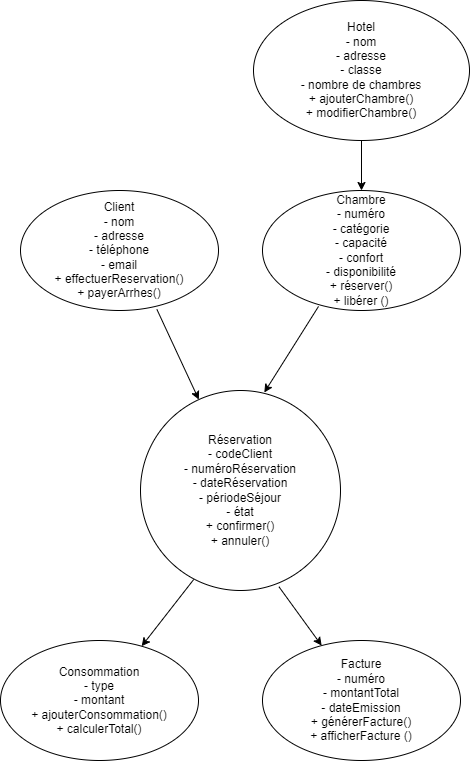

The diagram above was exported from draw.io. Its source (the exported page's mxGraphModel, read from the mxfile embedded in the PNG):
<mxGraphModel dx="536" dy="513" grid="1" gridSize="10" guides="1" tooltips="1" connect="1" arrows="1" fold="1" page="1" pageScale="1" pageWidth="827" pageHeight="1169" math="0" shadow="0">
  <root>
    <mxCell id="0" />
    <mxCell id="1" parent="0" />
    <mxCell id="yEsBqVrXysR43vqoX8j6-1" value="Hotel&lt;div&gt;- nom&lt;/div&gt;&lt;div&gt;- adresse&lt;/div&gt;&lt;div&gt;- classe&lt;/div&gt;&lt;div&gt;- nombre de chambres&lt;/div&gt;&lt;div&gt;+ ajouterChambre()&lt;/div&gt;&lt;div&gt;+ modifierChambre()&lt;/div&gt;" style="ellipse;whiteSpace=wrap;html=1;" vertex="1" parent="1">
      <mxGeometry x="393" y="10" width="216" height="140" as="geometry" />
    </mxCell>
    <mxCell id="yEsBqVrXysR43vqoX8j6-2" value="Chambre&lt;div&gt;- numéro&lt;/div&gt;&lt;div&gt;- catégorie&lt;/div&gt;&lt;div&gt;- capacité&lt;/div&gt;&lt;div&gt;- confort&lt;/div&gt;&lt;div&gt;- disponibilité&lt;/div&gt;&lt;div&gt;+ réserver()&lt;/div&gt;&lt;div&gt;+ libérer ()&lt;/div&gt;" style="ellipse;whiteSpace=wrap;html=1;" vertex="1" parent="1">
      <mxGeometry x="402" y="200" width="198" height="120" as="geometry" />
    </mxCell>
    <mxCell id="yEsBqVrXysR43vqoX8j6-3" value="&lt;div&gt;Client&lt;/div&gt;&lt;div&gt;&lt;span style=&quot;background-color: initial;&quot;&gt;- nom&lt;/span&gt;&lt;/div&gt;&lt;div&gt;- adresse&lt;/div&gt;&lt;div&gt;- téléphone&lt;/div&gt;&lt;div&gt;- email&lt;/div&gt;&lt;div&gt;+ effectuerReservation()&lt;/div&gt;&lt;div&gt;+ payerArrhes()&lt;/div&gt;" style="ellipse;whiteSpace=wrap;html=1;" vertex="1" parent="1">
      <mxGeometry x="160" y="200" width="198" height="120" as="geometry" />
    </mxCell>
    <mxCell id="yEsBqVrXysR43vqoX8j6-4" value="Réservation&lt;div&gt;- codeClient&lt;/div&gt;&lt;div&gt;- numéroRéservation&lt;/div&gt;&lt;div&gt;- dateRéservation&lt;/div&gt;&lt;div&gt;- périodeSéjour&lt;/div&gt;&lt;div&gt;- état&lt;/div&gt;&lt;div&gt;+ confirmer()&lt;/div&gt;&lt;div&gt;+ annuler()&lt;/div&gt;" style="ellipse;whiteSpace=wrap;html=1;aspect=fixed;" vertex="1" parent="1">
      <mxGeometry x="280" y="400" width="200" height="200" as="geometry" />
    </mxCell>
    <mxCell id="yEsBqVrXysR43vqoX8j6-5" value="&lt;div&gt;Facture&lt;/div&gt;&lt;div&gt;- numéro&lt;/div&gt;&lt;div&gt;- montantTotal&lt;/div&gt;&lt;div&gt;- dateEmission&lt;/div&gt;&lt;div&gt;+ générerFacture()&lt;/div&gt;&lt;div&gt;+ afficherFacture ()&lt;/div&gt;" style="ellipse;whiteSpace=wrap;html=1;" vertex="1" parent="1">
      <mxGeometry x="402" y="650" width="198" height="120" as="geometry" />
    </mxCell>
    <mxCell id="yEsBqVrXysR43vqoX8j6-6" value="&lt;div&gt;Consommation&lt;/div&gt;&lt;div&gt;- type&lt;/div&gt;&lt;div&gt;- montant&lt;/div&gt;&lt;div&gt;+ ajouterConsommation()&lt;/div&gt;&lt;div&gt;+ calculerTotal()&lt;/div&gt;" style="ellipse;whiteSpace=wrap;html=1;" vertex="1" parent="1">
      <mxGeometry x="140" y="650" width="198" height="120" as="geometry" />
    </mxCell>
    <mxCell id="yEsBqVrXysR43vqoX8j6-12" value="" style="endArrow=classic;html=1;rounded=0;entryX=0.5;entryY=0;entryDx=0;entryDy=0;exitX=0.5;exitY=1;exitDx=0;exitDy=0;" edge="1" parent="1" source="yEsBqVrXysR43vqoX8j6-1" target="yEsBqVrXysR43vqoX8j6-2">
      <mxGeometry width="50" height="50" relative="1" as="geometry">
        <mxPoint x="480" y="230" as="sourcePoint" />
        <mxPoint x="530" y="180" as="targetPoint" />
      </mxGeometry>
    </mxCell>
    <mxCell id="yEsBqVrXysR43vqoX8j6-13" value="" style="endArrow=classic;html=1;rounded=0;entryX=0.619;entryY=0.01;entryDx=0;entryDy=0;entryPerimeter=0;exitX=0.283;exitY=0.966;exitDx=0;exitDy=0;exitPerimeter=0;" edge="1" parent="1" source="yEsBqVrXysR43vqoX8j6-2" target="yEsBqVrXysR43vqoX8j6-4">
      <mxGeometry width="50" height="50" relative="1" as="geometry">
        <mxPoint x="420" y="420" as="sourcePoint" />
        <mxPoint x="470" y="370" as="targetPoint" />
      </mxGeometry>
    </mxCell>
    <mxCell id="yEsBqVrXysR43vqoX8j6-14" value="" style="endArrow=classic;html=1;rounded=0;exitX=0.689;exitY=0.991;exitDx=0;exitDy=0;exitPerimeter=0;" edge="1" parent="1" source="yEsBqVrXysR43vqoX8j6-3" target="yEsBqVrXysR43vqoX8j6-4">
      <mxGeometry width="50" height="50" relative="1" as="geometry">
        <mxPoint x="330" y="420" as="sourcePoint" />
        <mxPoint x="380" y="370" as="targetPoint" />
      </mxGeometry>
    </mxCell>
    <mxCell id="yEsBqVrXysR43vqoX8j6-15" value="" style="endArrow=classic;html=1;rounded=0;exitX=0.266;exitY=0.945;exitDx=0;exitDy=0;exitPerimeter=0;" edge="1" parent="1" source="yEsBqVrXysR43vqoX8j6-4" target="yEsBqVrXysR43vqoX8j6-6">
      <mxGeometry width="50" height="50" relative="1" as="geometry">
        <mxPoint x="330" y="610" as="sourcePoint" />
        <mxPoint x="380" y="560" as="targetPoint" />
      </mxGeometry>
    </mxCell>
    <mxCell id="yEsBqVrXysR43vqoX8j6-16" value="" style="endArrow=classic;html=1;rounded=0;exitX=0.692;exitY=0.981;exitDx=0;exitDy=0;exitPerimeter=0;" edge="1" parent="1" source="yEsBqVrXysR43vqoX8j6-4" target="yEsBqVrXysR43vqoX8j6-5">
      <mxGeometry width="50" height="50" relative="1" as="geometry">
        <mxPoint x="330" y="610" as="sourcePoint" />
        <mxPoint x="380" y="560" as="targetPoint" />
      </mxGeometry>
    </mxCell>
  </root>
</mxGraphModel>